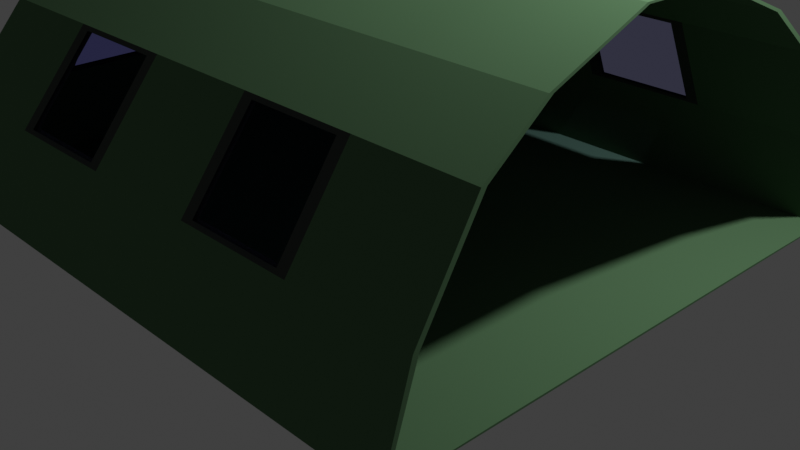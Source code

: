 # Source: 3.blend  (saved by Blender 2.83.20; exported with 4.5.12 LTS)
import bpy
from mathutils import Matrix  # noqa: F401  (used for matrix-valued properties, if any)

bpy.ops.wm.read_factory_settings(use_empty=True)
scene = bpy.context.scene
scene.name = 'Scene'

# ---- collections
col_collection = bpy.data.collections.new('Collection'); scene.collection.children.link(col_collection)

# ---- materials (node trees are filled in below, after node groups)
mat_1 = bpy.data.materials.new('Брезент БМ1')
mat_1.diffuse_color = (0.0476, 0.1106, 0.04807, 1.0)
mat_2 = bpy.data.materials.new('Брезент БМ2')
mat_2.diffuse_color = (0.106, 0.1016, 0.1106, 1.0)
mat_1_1 = bpy.data.materials.new('Окно палатки БМ1')

# ---- material node trees
mat_1.use_nodes = True; mat_1.node_tree.nodes.clear()
_N = mat_1.node_tree.nodes; _L = mat_1.node_tree.links
n0 = _N.new('ShaderNodeOutputMaterial'); n0.name = 'Material Output'; n0.location = (300, 300)
n1 = _N.new('ShaderNodeBsdfDiffuse'); n1.name = 'Diffuse BSDF'; n1.location = (10, 300)
n1.inputs[0].default_value = (0.0946, 0.1845, 0.09354, 1.0)
n1.inputs[1].default_value = 0.5
_L.new(n1.outputs[0], n0.inputs[0])
n0.is_active_output = True
mat_2.use_nodes = True; mat_2.node_tree.nodes.clear()
_N = mat_2.node_tree.nodes; _L = mat_2.node_tree.links
n0 = _N.new('ShaderNodeOutputMaterial'); n0.name = 'Material Output'; n0.location = (300, 300)
n1 = _N.new('ShaderNodeBsdfDiffuse'); n1.name = 'Diffuse BSDF'; n1.location = (10, 300)
n1.inputs[0].default_value = (0.05821, 0.06681, 0.05911, 1.0)
n1.inputs[1].default_value = 0.5
_L.new(n1.outputs[0], n0.inputs[0])
n0.is_active_output = True
mat_1_1.use_nodes = True; mat_1_1.node_tree.nodes.clear()
_N = mat_1_1.node_tree.nodes; _L = mat_1_1.node_tree.links
n0 = _N.new('ShaderNodeOutputMaterial'); n0.name = 'Material Output'; n0.location = (300, 300)
n1 = _N.new('ShaderNodeBsdfTransparent'); n1.name = 'Transparent BSDF'; n1.location = (10, 300)
n1.inputs[0].default_value = (0.7739, 0.773, 1.0, 1.0)
_L.new(n1.outputs[0], n0.inputs[0])
n0.is_active_output = True

# ---- world
world_world = bpy.data.worlds.new('World'); scene.world = world_world
world_world.use_nodes = True; world_world.node_tree.nodes.clear()
_N = world_world.node_tree.nodes; _L = world_world.node_tree.links
n0 = _N.new('ShaderNodeOutputWorld'); n0.name = 'World Output'; n0.location = (300, 300)
n1 = _N.new('ShaderNodeBackground'); n1.name = 'Background'; n1.location = (10, 300)
n1.inputs[0].default_value = (0.05088, 0.05088, 0.05088, 1.0)
_L.new(n1.outputs[0], n0.inputs[0])
n0.is_active_output = True
world_world.color = (0.05088, 0.05088, 0.05088)
world_world.use_sun_shadow = False
world_world.sun_shadow_jitter_overblur = 0.0

# ---- cameras
cam_camera = bpy.data.cameras.new('Camera')
cam_camera.clip_end = 100.0
cam_camera.ortho_scale = 7.314

# ---- lights
light_light = bpy.data.lights.new('Light', 'POINT')
light_light.transmission_factor = 0.0
light_light.energy = 1000.0
light_light.shadow_soft_size = 0.1
light_light.shadow_maximum_resolution = 0.006
light_light.use_absolute_resolution = True

# ---- meshes
me_cube = bpy.data.meshes.new('Cube')
me_cube.from_pydata([(1.0, 0.7, 1.0), (1.0, 1.0, -1.0), (1.0, -0.7, 1.0), (1.0, -1.0, -1.0), (-1.124, 0.7, 1.0), (-1.361, 1.0, -1.0), (-1.124, -0.7, 1.0), (-1.361, -1.0, -1.0), (1.0, 0.9, 0.0), (-1.251, -0.9, 0.0), (1.0, -0.9, 0.0), (-1.251, 0.9, 0.0), (1.0, -0.49, 1.483), (-1.055, -0.49, 1.483), (1.0, 0.49, 1.483), (-1.055, 0.49, 1.483), (1.0, -0.147, 1.9), (-1.0, -0.147, 1.9), (1.0, 0.147, 1.9), (-1.0, 0.147, 1.9), (-1.361, 0.6, -1.0), (-1.361, 0.2, -1.0), (-1.361, -0.2, -1.0), (-1.361, -0.6, -1.0), (-1.153, -0.346, 0.9197), (-1.153, -0.2267, 0.9197), (-1.153, 0.2267, 0.9197), (-1.153, 0.346, 0.9197), (1.0, -0.6, -1.0), (1.0, -0.2, -1.0), (1.0, 0.2, -1.0), (1.0, 0.6, -1.0), (-1.259, -0.4461, 0.0851), (-1.259, -0.2601, 0.0851), (-1.259, 0.2601, 0.0851), (-1.259, 0.4461, 0.0851), (-1.055, -0.294, 1.483), (-1.055, -0.098, 1.483), (-1.055, 0.098, 1.483), (-1.055, 0.294, 1.483), (1.0, 0.0882, 1.9), (1.0, 0.0294, 1.9), (1.0, -0.0294, 1.9), (1.0, -0.0882, 1.9), (-1.0, -0.0882, 1.9), (-1.0, -0.0294, 1.9), (-1.0, 0.0294, 1.9), (-1.0, 0.0882, 1.9), (0.5278, 1.0, -1.0), (0.05562, 1.0, -1.0), (-0.4166, 1.0, -1.0), (-0.8888, 1.0, -1.0), (0.4897, -0.7351, 0.922), (0.2297, -0.7351, 0.922), (-0.3642, -0.7351, 0.922), (-0.6237, -0.7351, 0.922), (-0.8888, -1.0, -1.0), (-0.4166, -1.0, -1.0), (0.05562, -1.0, -1.0), (0.5278, -1.0, -1.0), (-0.6237, 0.7351, 0.922), (-0.3642, 0.7351, 0.922), (0.2297, 0.7351, 0.922), (0.4897, 0.7351, 0.922), (-0.7087, 0.9024, 0.08548), (-0.428, 0.9024, 0.08548), (0.1872, 0.9024, 0.08548), (0.4685, 0.9024, 0.08548), (0.4685, -0.9024, 0.08548), (0.1872, -0.9024, 0.08548), (-0.428, -0.9024, 0.08548), (-0.7087, -0.9024, 0.08548), (0.589, -0.49, 1.483), (0.1781, -0.49, 1.483), (-0.2329, -0.49, 1.483), (-0.6439, -0.49, 1.483), (-0.6439, 0.49, 1.483), (-0.2329, 0.49, 1.483), (0.1781, 0.49, 1.483), (0.589, 0.49, 1.483), (0.6, -0.147, 1.9), (0.2, -0.147, 1.9), (-0.2, -0.147, 1.9), (-0.6, -0.147, 1.9), (-0.6, 0.147, 1.9), (-0.2, 0.147, 1.9), (0.2, 0.147, 1.9), (0.6, 0.147, 1.9), (-0.6, 0.0882, 1.9), (-0.2, 0.0882, 1.9), (0.2, 0.0882, 1.9), (0.6, 0.0882, 1.9), (-0.6, 0.0294, 1.9), (-0.2, 0.0294, 1.9), (0.2, 0.0294, 1.9), (0.6, 0.0294, 1.9), (-0.6, -0.0294, 1.9), (-0.2, -0.0294, 1.9), (0.2, -0.0294, 1.9), (0.6, -0.0294, 1.9), (-0.6, -0.0882, 1.9), (-0.2, -0.0882, 1.9), (0.2, -0.0882, 1.9), (0.6, -0.0882, 1.9), (0.5278, 0.6, -1.0), (0.05562, 0.6, -1.0), (-0.4166, 0.6, -1.0), (-0.8888, 0.6, -1.0), (0.5278, 0.2, -1.0), (0.05562, 0.2, -1.0), (-0.4166, 0.2, -1.0), (-0.8888, 0.2, -1.0), (0.5278, -0.2, -1.0), (0.05562, -0.2, -1.0), (-0.4166, -0.2, -1.0), (-0.8888, -0.2, -1.0), (0.5278, -0.6, -1.0), (0.05562, -0.6, -1.0), (-0.4166, -0.6, -1.0), (-0.8888, -0.6, -1.0), (-1.124, -0.42, 1.0), (-1.124, -0.14, 1.0), (-1.124, 0.14, 1.0), (-1.124, 0.42, 1.0), (-1.251, -0.54, 0.0), (-1.251, -0.18, 0.0), (-1.251, 0.18, 0.0), (-1.251, 0.54, 0.0), (0.5752, -0.7, 1.0), (0.1504, -0.7, 1.0), (-0.2744, -0.7, 1.0), (-0.6992, -0.7, 1.0), (-0.6992, 0.7, 1.0), (-0.2744, 0.7, 1.0), (0.1504, 0.7, 1.0), (0.5752, 0.7, 1.0), (-0.8008, 0.9, 0.0), (-0.3506, 0.9, 0.0), (0.0996, 0.9, 0.0), (0.5498, 0.9, 0.0), (0.5498, -0.9, 0.0), (0.0996, -0.9, 0.0), (-0.3506, -0.9, 0.0), (-0.8008, -0.9, 0.0), (-1.129, -0.3825, 0.9582), (-1.129, -0.1839, 0.9582), (-1.129, 0.1839, 0.9582), (-1.129, 0.3825, 0.9582), (-1.246, -0.4925, 0.04184), (-1.246, -0.2205, 0.04184), (-1.246, 0.2205, 0.04184), (-1.246, 0.4925, 0.04184), (0.532, -0.7083, 0.9586), (0.1905, -0.7083, 0.9586), (-0.3198, -0.7083, 0.9586), (-0.661, -0.7083, 0.9586), (-0.661, 0.7083, 0.9586), (-0.3198, 0.7083, 0.9586), (0.1905, 0.7083, 0.9586), (0.532, 0.7083, 0.9586), (-0.7542, 0.8917, 0.04136), (-0.3897, 0.8917, 0.04136), (0.1439, 0.8917, 0.04136), (0.5087, 0.8917, 0.04136), (0.5087, -0.8917, 0.04136), (0.1439, -0.8917, 0.04136), (-0.3897, -0.8917, 0.04136), (-0.7542, -0.8917, 0.04136), (1.0, 0.6809, 0.994), (1.0, 0.9852, -0.9866), (1.0, -0.6809, 0.994), (1.0, -0.9852, -0.9866), (-1.111, 0.6863, 0.9941), (-1.349, 0.988, -0.9895), (-1.111, -0.6863, 0.9941), (-1.349, -0.988, -0.9895), (1.0, 0.8802, -0.00296), (-1.237, -0.8859, -0.003668), (1.0, -0.8802, -0.00296), (-1.237, 0.8859, -0.003668), (1.0, -0.4729, 1.473), (-1.042, -0.4777, 1.474), (1.0, 0.4729, 1.473), (-1.042, 0.4777, 1.474), (1.0, -0.1385, 1.882), (-0.9885, -0.1404, 1.885), (1.0, 0.1385, 1.882), (-0.9885, 0.1404, 1.885), (-1.346, 0.6, -0.9867), (-1.346, 0.2, -0.9867), (-1.346, -0.2, -0.9867), (-1.346, -0.6, -0.9867), (-1.135, -0.3428, 0.9137), (-1.135, -0.23, 0.9141), (-1.135, 0.23, 0.9141), (-1.135, 0.3428, 0.9137), (1.0, -0.6, -0.98), (1.0, -0.2, -0.98), (1.0, 0.2, -0.98), (1.0, 0.6, -0.98), (-1.24, -0.4428, 0.0856), (-1.24, -0.2634, 0.086), (-1.24, 0.2634, 0.086), (-1.24, 0.4428, 0.0856), (-1.035, -0.294, 1.481), (-1.035, -0.098, 1.481), (-1.035, 0.098, 1.481), (-1.035, 0.294, 1.481), (1.0, 0.0882, 1.88), (1.0, 0.0294, 1.88), (1.0, -0.0294, 1.88), (1.0, -0.0882, 1.88), (-0.9868, -0.0882, 1.885), (-0.9868, -0.0294, 1.885), (-0.9868, 0.0294, 1.885), (-0.9868, 0.0882, 1.885), (0.5278, 0.9852, -0.9866), (0.05562, 0.9852, -0.9866), (-0.4166, 0.9852, -0.9866), (-0.8888, 0.9852, -0.9866), (0.4864, -0.7166, 0.915), (0.2329, -0.7167, 0.9149), (-0.3675, -0.7166, 0.9152), (-0.6206, -0.7167, 0.9148), (-0.8888, -0.9852, -0.9866), (-0.4166, -0.9852, -0.9866), (0.05562, -0.9852, -0.9866), (0.5278, -0.9852, -0.9866), (-0.6206, 0.7167, 0.9148), (-0.3675, 0.7166, 0.9152), (0.2329, 0.7167, 0.9149), (0.4864, 0.7166, 0.915), (-0.7054, 0.8827, 0.08463), (-0.4312, 0.8827, 0.08507), (0.1905, 0.8827, 0.08476), (0.4652, 0.8827, 0.08495), (0.4652, -0.8827, 0.08495), (0.1905, -0.8827, 0.08476), (-0.4312, -0.8827, 0.08507), (-0.7054, -0.8827, 0.08463), (0.589, -0.4729, 1.473), (0.1781, -0.4729, 1.473), (-0.2329, -0.4729, 1.473), (-0.6439, -0.4729, 1.473), (-0.6439, 0.4729, 1.473), (-0.2329, 0.4729, 1.473), (0.1781, 0.4729, 1.473), (0.589, 0.4729, 1.473), (0.6, -0.1385, 1.882), (0.2, -0.1385, 1.882), (-0.2, -0.1385, 1.882), (-0.6, -0.1385, 1.882), (-0.6, 0.1385, 1.882), (-0.2, 0.1385, 1.882), (0.2, 0.1385, 1.882), (0.6, 0.1385, 1.882), (-0.6, 0.0882, 1.88), (-0.2, 0.0882, 1.88), (0.2, 0.0882, 1.88), (0.6, 0.0882, 1.88), (-0.6, 0.0294, 1.88), (-0.2, 0.0294, 1.88), (0.2, 0.0294, 1.88), (0.6, 0.0294, 1.88), (-0.6, -0.0294, 1.88), (-0.2, -0.0294, 1.88), (0.2, -0.0294, 1.88), (0.6, -0.0294, 1.88), (-0.6, -0.0882, 1.88), (-0.2, -0.0882, 1.88), (0.2, -0.0882, 1.88), (0.6, -0.0882, 1.88), (0.5278, 0.6, -0.98), (0.05562, 0.6, -0.98), (-0.4166, 0.6, -0.98), (-0.8888, 0.6, -0.98), (0.5278, 0.2, -0.98), (0.05562, 0.2, -0.98), (-0.4166, 0.2, -0.98), (-0.8888, 0.2, -0.98), (0.5278, -0.2, -0.98), (0.05562, -0.2, -0.98), (-0.4166, -0.2, -0.98), (-0.8888, -0.2, -0.98), (0.5278, -0.6, -0.98), (0.05562, -0.6, -0.98), (-0.4166, -0.6, -0.98), (-0.8888, -0.6, -0.98), (-1.104, -0.42, 0.9973), (-1.104, -0.14, 0.9973), (-1.104, 0.14, 0.9973), (-1.104, 0.42, 0.9973), (-1.231, -0.54, -0.002352), (-1.231, -0.18, -0.002352), (-1.231, 0.18, -0.002352), (-1.231, 0.54, -0.002352), (0.5752, -0.6809, 0.994), (0.1504, -0.6809, 0.994), (-0.2744, -0.6809, 0.994), (-0.6992, -0.6809, 0.994), (-0.6992, 0.6809, 0.994), (-0.2744, 0.6809, 0.994), (0.1504, 0.6809, 0.994), (0.5752, 0.6809, 0.994), (-0.8008, 0.8802, -0.00296), (-0.3506, 0.8802, -0.00296), (0.0996, 0.8802, -0.00296), (0.5498, 0.8802, -0.00296), (0.5498, -0.8802, -0.00296), (0.0996, -0.8802, -0.00296), (-0.3506, -0.8802, -0.00296), (-0.8008, -0.8802, -0.00296), (-1.11, -0.3814, 0.9543), (-1.11, -0.185, 0.9546), (-1.11, 0.185, 0.9546), (-1.11, 0.3814, 0.9543), (-1.226, -0.4915, 0.04024), (-1.226, -0.2217, 0.04052), (-1.226, 0.2217, 0.04052), (-1.226, 0.4915, 0.04024), (0.5309, -0.6889, 0.9537), (0.1917, -0.689, 0.9535), (-0.3209, -0.6889, 0.9538), (-0.6598, -0.689, 0.9535), (-0.6598, 0.689, 0.9535), (-0.3209, 0.6889, 0.9538), (0.1917, 0.689, 0.9535), (0.5309, 0.6889, 0.9537), (-0.7532, 0.872, 0.03838), (-0.3909, 0.8719, 0.03869), (0.145, 0.872, 0.03846), (0.5075, 0.872, 0.0386), (0.5075, -0.872, 0.0386), (0.145, -0.872, 0.03846), (-0.3909, -0.8719, 0.03869), (-0.7532, -0.872, 0.03838)], [], [(120, 6, 13, 36), (143, 131, 6, 9), (127, 123, 4, 11), (116, 28, 3, 59), (139, 135, 0, 8), (48, 139, 8, 1), (20, 127, 11, 5), (56, 143, 9, 7), (36, 13, 17, 44), (132, 4, 15, 76), (128, 2, 12, 72), (100, 44, 17, 83), (72, 12, 16, 80), (76, 15, 19, 84), (84, 19, 47, 88), (88, 47, 46, 92), (92, 46, 45, 96), (96, 45, 44, 100), (15, 39, 47, 19), (39, 38, 46, 47), (38, 37, 45, 46), (37, 36, 44, 45), (7, 9, 124, 23), (23, 124, 125, 22), (22, 125, 126, 21), (21, 126, 127, 20), (48, 1, 31, 104), (104, 31, 30, 108), (108, 30, 29, 112), (112, 29, 28, 116), (9, 6, 120, 124), (32, 24, 25, 33), (125, 121, 122, 126), (34, 26, 27, 35), (4, 123, 39, 15), (123, 122, 38, 39), (122, 121, 37, 38), (121, 120, 36, 37), (22, 115, 119, 23), (115, 114, 118, 119), (114, 113, 117, 118), (113, 112, 116, 117), (21, 111, 115, 22), (111, 110, 114, 115), (110, 109, 113, 114), (109, 108, 112, 113), (20, 107, 111, 21), (107, 106, 110, 111), (106, 105, 109, 110), (105, 104, 108, 109), (5, 51, 107, 20), (51, 50, 106, 107), (50, 49, 105, 106), (49, 48, 104, 105), (42, 99, 103, 43), (99, 98, 102, 103), (98, 97, 101, 102), (97, 96, 100, 101), (41, 95, 99, 42), (95, 94, 98, 99), (94, 93, 97, 98), (93, 92, 96, 97), (40, 91, 95, 41), (91, 90, 94, 95), (90, 89, 93, 94), (89, 88, 92, 93), (18, 87, 91, 40), (87, 86, 90, 91), (86, 85, 89, 90), (85, 84, 88, 89), (14, 79, 87, 18), (79, 78, 86, 87), (78, 77, 85, 86), (77, 76, 84, 85), (13, 75, 83, 17), (75, 74, 82, 83), (74, 73, 81, 82), (73, 72, 80, 81), (43, 103, 80, 16), (103, 102, 81, 80), (102, 101, 82, 81), (101, 100, 83, 82), (6, 131, 75, 13), (131, 130, 74, 75), (130, 129, 73, 74), (129, 128, 72, 73), (0, 135, 79, 14), (135, 134, 78, 79), (134, 133, 77, 78), (133, 132, 76, 77), (3, 10, 140, 59), (59, 140, 141, 58), (58, 141, 142, 57), (57, 142, 143, 56), (5, 11, 136, 51), (51, 136, 137, 50), (50, 137, 138, 49), (49, 138, 139, 48), (11, 4, 132, 136), (64, 60, 61, 65), (137, 133, 134, 138), (66, 62, 63, 67), (23, 119, 56, 7), (119, 118, 57, 56), (118, 117, 58, 57), (117, 116, 59, 58), (10, 2, 128, 140), (68, 52, 53, 69), (141, 129, 130, 142), (70, 54, 55, 71), (145, 144, 120, 121), (147, 146, 122, 123), (148, 149, 125, 124), (150, 151, 127, 126), (144, 148, 124, 120), (149, 145, 121, 125), (146, 150, 126, 122), (151, 147, 123, 127), (153, 152, 128, 129), (155, 154, 130, 131), (157, 156, 132, 133), (159, 158, 134, 135), (160, 161, 137, 136), (162, 163, 139, 138), (164, 165, 141, 140), (166, 167, 143, 142), (156, 160, 136, 132), (161, 157, 133, 137), (158, 162, 138, 134), (163, 159, 135, 139), (152, 164, 140, 128), (165, 153, 129, 141), (154, 166, 142, 130), (167, 155, 131, 143), (25, 24, 144, 145), (27, 26, 146, 147), (32, 33, 149, 148), (34, 35, 151, 150), (24, 32, 148, 144), (33, 25, 145, 149), (26, 34, 150, 146), (35, 27, 147, 151), (53, 52, 152, 153), (55, 54, 154, 155), (61, 60, 156, 157), (63, 62, 158, 159), (64, 65, 161, 160), (66, 67, 163, 162), (68, 69, 165, 164), (70, 71, 167, 166), (60, 64, 160, 156), (65, 61, 157, 161), (62, 66, 162, 158), (67, 63, 159, 163), (52, 68, 164, 152), (69, 53, 153, 165), (54, 70, 166, 154), (71, 55, 155, 167), (288, 204, 181, 174), (311, 177, 174, 299), (295, 179, 172, 291), (284, 227, 171, 196), (307, 176, 168, 303), (216, 169, 176, 307), (188, 173, 179, 295), (224, 175, 177, 311), (204, 212, 185, 181), (300, 244, 183, 172), (296, 240, 180, 170), (268, 251, 185, 212), (240, 248, 184, 180), (244, 252, 187, 183), (252, 256, 215, 187), (256, 260, 214, 215), (260, 264, 213, 214), (264, 268, 212, 213), (183, 187, 215, 207), (207, 215, 214, 206), (206, 214, 213, 205), (205, 213, 212, 204), (175, 191, 292, 177), (191, 190, 293, 292), (190, 189, 294, 293), (189, 188, 295, 294), (216, 272, 199, 169), (272, 276, 198, 199), (276, 280, 197, 198), (280, 284, 196, 197), (177, 292, 288, 174), (200, 201, 193, 192), (293, 294, 290, 289), (202, 203, 195, 194), (172, 183, 207, 291), (291, 207, 206, 290), (290, 206, 205, 289), (289, 205, 204, 288), (190, 191, 287, 283), (283, 287, 286, 282), (282, 286, 285, 281), (281, 285, 284, 280), (189, 190, 283, 279), (279, 283, 282, 278), (278, 282, 281, 277), (277, 281, 280, 276), (188, 189, 279, 275), (275, 279, 278, 274), (274, 278, 277, 273), (273, 277, 276, 272), (173, 188, 275, 219), (219, 275, 274, 218), (218, 274, 273, 217), (217, 273, 272, 216), (210, 211, 271, 267), (267, 271, 270, 266), (266, 270, 269, 265), (265, 269, 268, 264), (209, 210, 267, 263), (263, 267, 266, 262), (262, 266, 265, 261), (261, 265, 264, 260), (208, 209, 263, 259), (259, 263, 262, 258), (258, 262, 261, 257), (257, 261, 260, 256), (186, 208, 259, 255), (255, 259, 258, 254), (254, 258, 257, 253), (253, 257, 256, 252), (182, 186, 255, 247), (247, 255, 254, 246), (246, 254, 253, 245), (245, 253, 252, 244), (181, 185, 251, 243), (243, 251, 250, 242), (242, 250, 249, 241), (241, 249, 248, 240), (211, 184, 248, 271), (271, 248, 249, 270), (270, 249, 250, 269), (269, 250, 251, 268), (174, 181, 243, 299), (299, 243, 242, 298), (298, 242, 241, 297), (297, 241, 240, 296), (168, 182, 247, 303), (303, 247, 246, 302), (302, 246, 245, 301), (301, 245, 244, 300), (171, 227, 308, 178), (227, 226, 309, 308), (226, 225, 310, 309), (225, 224, 311, 310), (173, 219, 304, 179), (219, 218, 305, 304), (218, 217, 306, 305), (217, 216, 307, 306), (179, 304, 300, 172), (232, 233, 229, 228), (305, 306, 302, 301), (234, 235, 231, 230), (191, 175, 224, 287), (287, 224, 225, 286), (286, 225, 226, 285), (285, 226, 227, 284), (178, 308, 296, 170), (236, 237, 221, 220), (309, 310, 298, 297), (238, 239, 223, 222), (313, 289, 288, 312), (315, 291, 290, 314), (316, 292, 293, 317), (318, 294, 295, 319), (312, 288, 292, 316), (317, 293, 289, 313), (314, 290, 294, 318), (319, 295, 291, 315), (321, 297, 296, 320), (323, 299, 298, 322), (325, 301, 300, 324), (327, 303, 302, 326), (328, 304, 305, 329), (330, 306, 307, 331), (332, 308, 309, 333), (334, 310, 311, 335), (324, 300, 304, 328), (329, 305, 301, 325), (326, 302, 306, 330), (331, 307, 303, 327), (320, 296, 308, 332), (333, 309, 297, 321), (322, 298, 310, 334), (335, 311, 299, 323), (193, 313, 312, 192), (195, 315, 314, 194), (200, 316, 317, 201), (202, 318, 319, 203), (192, 312, 316, 200), (201, 317, 313, 193), (194, 314, 318, 202), (203, 319, 315, 195), (221, 321, 320, 220), (223, 323, 322, 222), (229, 325, 324, 228), (231, 327, 326, 230), (232, 328, 329, 233), (234, 330, 331, 235), (236, 332, 333, 237), (238, 334, 335, 239), (228, 324, 328, 232), (233, 329, 325, 229), (230, 326, 330, 234), (235, 331, 327, 231), (220, 320, 332, 236), (237, 333, 321, 221), (222, 322, 334, 238), (239, 335, 323, 223), (1, 8, 176, 169), (10, 3, 171, 178), (31, 1, 169, 199), (8, 0, 168, 176), (2, 10, 178, 170), (0, 14, 182, 168), (12, 2, 170, 180), (43, 16, 184, 211), (16, 12, 180, 184), (14, 18, 186, 182), (3, 28, 196, 171), (28, 29, 197, 196), (29, 30, 198, 197), (30, 31, 199, 198), (18, 40, 208, 186), (40, 41, 209, 208), (41, 42, 210, 209), (42, 43, 211, 210)])
me_cube.polygons.foreach_set('material_index', [0, 0, 0, 0, 0, 0, 0, 0, 0, 0, 0, 0, 0, 0, 0, 0, 0, 0, 0, 0, 0, 0, 0, 0, 0, 0, 0, 0, 0, 0, 0, 2, 0, 2, 0, 0, 0, 0, 0, 0, 0, 0, 0, 0, 0, 0, 0, 0, 0, 0, 0, 0, 0, 0, 0, 0, 0, 0, 0, 0, 0, 0, 0, 0, 0, 0, 0, 0, 0, 0, 0, 0, 0, 0, 0, 0, 0, 0, 0, 0, 0, 0, 0, 0, 0, 0, 0, 0, 0, 0, 0, 0, 0, 0, 0, 0, 0, 0, 0, 2, 0, 2, 0, 0, 0, 0, 0, 2, 0, 2, 1, 1, 1, 1, 1, 1, 1, 1, 1, 1, 1, 1, 1, 1, 1, 1, 1, 1, 1, 1, 1, 1, 1, 1, 2, 2, 2, 2, 2, 2, 2, 2, 2, 2, 2, 2, 2, 2, 2, 2, 2, 2, 2, 2, 2, 2, 2, 2, 0, 0, 0, 0, 0, 0, 0, 0, 0, 0, 0, 0, 0, 0, 0, 0, 0, 0, 0, 0, 0, 0, 0, 0, 0, 0, 0, 0, 0, 0, 0, 2, 0, 2, 0, 0, 0, 0, 0, 0, 0, 0, 0, 0, 0, 0, 0, 0, 0, 0, 0, 0, 0, 0, 0, 0, 0, 0, 0, 0, 0, 0, 0, 0, 0, 0, 0, 0, 0, 0, 0, 0, 0, 0, 0, 0, 0, 0, 0, 0, 0, 0, 0, 0, 0, 0, 0, 0, 0, 0, 0, 0, 0, 0, 0, 0, 0, 0, 0, 2, 0, 2, 0, 0, 0, 0, 0, 2, 0, 2, 1, 1, 1, 1, 1, 1, 1, 1, 1, 1, 1, 1, 1, 1, 1, 1, 1, 1, 1, 1, 1, 1, 1, 1, 2, 2, 2, 2, 2, 2, 2, 2, 2, 2, 2, 2, 2, 2, 2, 2, 2, 2, 2, 2, 2, 2, 2, 2, 0, 0, 0, 0, 0, 0, 0, 0, 0, 0, 0, 0, 0, 0, 0, 0, 0, 0])
_uv = me_cube.uv_layers.new(name='UVMap')
_uv.uv.foreach_set('vector', [0.7549, 0.4394, 0.7148, 0.4394, 0.7448, 0.3831, 0.7729, 0.3831, 0.4178, 0.1154, 0.4323, 0.2307, 0.3715, 0.2307, 0.3534, 0.1154, 0.8922, 0.5557, 0.875, 0.4394, 0.915, 0.4394, 0.9436, 0.5557, 0.3398, 0.8843, 0.3398, 0.9388, 0.2826, 0.9388, 0.2826, 0.8843, 0.2733, 0.2192, 0.2769, 0.1038, 0.3376, 0.1038, 0.3377, 0.2192, 0.2701, 0.3345, 0.2733, 0.2192, 0.3377, 0.2192, 0.3377, 0.3345, 0.9007, 0.6718, 0.8922, 0.5557, 0.9436, 0.5557, 0.958, 0.6718, 0.4052, 1.375e-08, 0.4178, 0.1154, 0.3534, 0.1154, 0.3377, 2.751e-08, 0.7729, 0.3831, 0.7448, 0.3831, 0.7939, 0.3345, 0.8023, 0.3345, 0.09459, 0.1038, 0.03383, 0.1038, 0.04369, 0.04808, 0.1025, 0.04808, 0.6145, 0.2307, 0.6753, 0.2307, 0.6753, 0.2865, 0.6165, 0.2865, 0.9664, 0.5191, 0.9664, 0.5653, 0.958, 0.5653, 0.958, 0.5191, 0.6165, 0.2865, 0.6753, 0.2865, 0.6752, 0.3345, 0.618, 0.3345, 0.1025, 0.04808, 0.04369, 0.04808, 0.05146, 6.877e-08, 0.1087, 4.126e-08, 1.0, 0.5191, 1.0, 0.5653, 0.9916, 0.5653, 0.9916, 0.5191, 0.9916, 0.5191, 0.9916, 0.5653, 0.9832, 0.5653, 0.9832, 0.5191, 0.9832, 0.5191, 0.9832, 0.5653, 0.9748, 0.5653, 0.9748, 0.5191, 0.9748, 0.5191, 0.9748, 0.5653, 0.9664, 0.5653, 0.9664, 0.5191, 0.885, 0.3831, 0.857, 0.3831, 0.8275, 0.3345, 0.8359, 0.3345, 0.857, 0.3831, 0.8289, 0.3831, 0.8191, 0.3345, 0.8275, 0.3345, 0.8289, 0.3831, 0.8009, 0.3831, 0.8107, 0.3345, 0.8191, 0.3345, 0.8009, 0.3831, 0.7729, 0.3831, 0.8023, 0.3345, 0.8107, 0.3345, 0.6719, 0.6718, 0.6862, 0.5557, 0.7377, 0.5557, 0.7291, 0.6718, 0.7291, 0.6718, 0.7377, 0.5557, 0.7892, 0.5557, 0.7863, 0.6718, 0.7863, 0.6718, 0.7892, 0.5557, 0.8407, 0.5557, 0.8435, 0.6718, 0.8435, 0.6718, 0.8407, 0.5557, 0.8922, 0.5557, 0.9007, 0.6718, 0.5687, 0.8843, 0.5687, 0.9388, 0.5115, 0.9388, 0.5115, 0.8843, 0.5115, 0.8843, 0.5115, 0.9388, 0.4542, 0.9388, 0.4542, 0.8843, 0.4542, 0.8843, 0.4542, 0.9388, 0.397, 0.9388, 0.397, 0.8843, 0.397, 0.8843, 0.397, 0.9388, 0.3398, 0.9388, 0.3398, 0.8843, 0.6862, 0.5557, 0.7148, 0.4394, 0.7549, 0.4394, 0.7377, 0.5557, 0.5103, 0.06196, 0.6147, 0.06452, 0.6147, 0.08552, 0.5103, 0.08807, 0.7892, 0.5557, 0.7949, 0.4394, 0.8349, 0.4394, 0.8407, 0.5557, 0.5103, 0.1619, 0.6147, 0.1645, 0.6147, 0.1855, 0.5103, 0.188, 0.915, 0.4394, 0.875, 0.4394, 0.857, 0.3831, 0.885, 0.3831, 0.875, 0.4394, 0.8349, 0.4394, 0.8289, 0.3831, 0.857, 0.3831, 0.8349, 0.4394, 0.7949, 0.4394, 0.8009, 0.3831, 0.8289, 0.3831, 0.7949, 0.4394, 0.7549, 0.4394, 0.7729, 0.3831, 0.8009, 0.3831, 0.397, 0.6664, 0.397, 0.7208, 0.3398, 0.7208, 0.3398, 0.6664, 0.397, 0.7208, 0.397, 0.7753, 0.3398, 0.7753, 0.3398, 0.7208, 0.397, 0.7753, 0.397, 0.8298, 0.3398, 0.8298, 0.3398, 0.7753, 0.397, 0.8298, 0.397, 0.8843, 0.3398, 0.8843, 0.3398, 0.8298, 0.4542, 0.6664, 0.4542, 0.7208, 0.397, 0.7208, 0.397, 0.6664, 0.4542, 0.7208, 0.4542, 0.7753, 0.397, 0.7753, 0.397, 0.7208, 0.4542, 0.7753, 0.4542, 0.8298, 0.397, 0.8298, 0.397, 0.7753, 0.4542, 0.8298, 0.4542, 0.8843, 0.397, 0.8843, 0.397, 0.8298, 0.5115, 0.6664, 0.5115, 0.7208, 0.4542, 0.7208, 0.4542, 0.6664, 0.5115, 0.7208, 0.5115, 0.7753, 0.4542, 0.7753, 0.4542, 0.7208, 0.5115, 0.7753, 0.5115, 0.8298, 0.4542, 0.8298, 0.4542, 0.7753, 0.5115, 0.8298, 0.5115, 0.8843, 0.4542, 0.8843, 0.4542, 0.8298, 0.5687, 0.6664, 0.5687, 0.7208, 0.5115, 0.7208, 0.5115, 0.6664, 0.5687, 0.7208, 0.5687, 0.7753, 0.5115, 0.7753, 0.5115, 0.7208, 0.5687, 0.7753, 0.5687, 0.8298, 0.5115, 0.8298, 0.5115, 0.7753, 0.5687, 0.8298, 0.5687, 0.8843, 0.5115, 0.8843, 0.5115, 0.8298, 0.9748, 0.3345, 0.9748, 0.3807, 0.9664, 0.3807, 0.9664, 0.3345, 0.9748, 0.3807, 0.9748, 0.4268, 0.9664, 0.4268, 0.9664, 0.3807, 0.9748, 0.4268, 0.9748, 0.473, 0.9664, 0.473, 0.9664, 0.4268, 0.9748, 0.473, 0.9748, 0.5191, 0.9664, 0.5191, 0.9664, 0.473, 0.9832, 0.3345, 0.9832, 0.3807, 0.9748, 0.3807, 0.9748, 0.3345, 0.9832, 0.3807, 0.9832, 0.4268, 0.9748, 0.4268, 0.9748, 0.3807, 0.9832, 0.4268, 0.9832, 0.473, 0.9748, 0.473, 0.9748, 0.4268, 0.9832, 0.473, 0.9832, 0.5191, 0.9748, 0.5191, 0.9748, 0.473, 0.9916, 0.3345, 0.9916, 0.3807, 0.9832, 0.3807, 0.9832, 0.3345, 0.9916, 0.3807, 0.9916, 0.4268, 0.9832, 0.4268, 0.9832, 0.3807, 0.9916, 0.4268, 0.9916, 0.473, 0.9832, 0.473, 0.9832, 0.4268, 0.9916, 0.473, 0.9916, 0.5191, 0.9832, 0.5191, 0.9832, 0.473, 1.0, 0.3345, 1.0, 0.3807, 0.9916, 0.3807, 0.9916, 0.3345, 1.0, 0.3807, 1.0, 0.4268, 0.9916, 0.4268, 0.9916, 0.3807, 1.0, 0.4268, 1.0, 0.473, 0.9916, 0.473, 0.9916, 0.4268, 1.0, 0.473, 1.0, 0.5191, 0.9916, 0.5191, 0.9916, 0.473, 0.3376, 0.04808, 0.2788, 0.04808, 0.2803, 1.375e-08, 0.3375, 0.0, 0.2788, 0.04808, 0.22, 0.04808, 0.2231, 2.751e-08, 0.2803, 1.375e-08, 0.22, 0.04808, 0.1612, 0.04808, 0.1659, 5.502e-08, 0.2231, 2.751e-08, 0.1612, 0.04808, 0.1025, 0.04808, 0.1087, 4.126e-08, 0.1659, 5.502e-08, 0.3814, 0.2865, 0.4401, 0.2865, 0.4463, 0.3345, 0.3891, 0.3345, 0.4401, 0.2865, 0.4989, 0.2865, 0.5036, 0.3345, 0.4463, 0.3345, 0.4989, 0.2865, 0.5577, 0.2865, 0.5608, 0.3345, 0.5036, 0.3345, 0.5577, 0.2865, 0.6165, 0.2865, 0.618, 0.3345, 0.5608, 0.3345, 0.9664, 0.3345, 0.9664, 0.3807, 0.958, 0.3807, 0.958, 0.3345, 0.9664, 0.3807, 0.9664, 0.4268, 0.958, 0.4268, 0.958, 0.3807, 0.9664, 0.4268, 0.9664, 0.473, 0.958, 0.473, 0.958, 0.4268, 0.9664, 0.473, 0.9664, 0.5191, 0.958, 0.5191, 0.958, 0.473, 0.3715, 0.2307, 0.4323, 0.2307, 0.4401, 0.2865, 0.3814, 0.2865, 0.4323, 0.2307, 0.493, 0.2307, 0.4989, 0.2865, 0.4401, 0.2865, 0.493, 0.2307, 0.5538, 0.2307, 0.5577, 0.2865, 0.4989, 0.2865, 0.5538, 0.2307, 0.6145, 0.2307, 0.6165, 0.2865, 0.5577, 0.2865, 0.3376, 0.1038, 0.2769, 0.1038, 0.2788, 0.04808, 0.3376, 0.04808, 0.2769, 0.1038, 0.2161, 0.1038, 0.22, 0.04808, 0.2788, 0.04808, 0.2161, 0.1038, 0.1553, 0.1038, 0.1612, 0.04808, 0.22, 0.04808, 0.1553, 0.1038, 0.09459, 0.1038, 0.1025, 0.04808, 0.1612, 0.04808, 0.6754, 6.877e-09, 0.6753, 0.1154, 0.6109, 0.1154, 0.6078, 0.0, 0.6078, 0.0, 0.6109, 0.1154, 0.5466, 0.1154, 0.5403, 6.877e-09, 0.5403, 6.877e-09, 0.5466, 0.1154, 0.4822, 0.1154, 0.4727, 2.751e-08, 0.4727, 2.751e-08, 0.4822, 0.1154, 0.4178, 0.1154, 0.4052, 1.375e-08, 0.0, 0.3345, 0.01571, 0.2192, 0.0801, 0.2192, 0.06754, 0.3345, 0.06754, 0.3345, 0.0801, 0.2192, 0.1445, 0.2192, 0.1351, 0.3345, 0.1351, 0.3345, 0.1445, 0.2192, 0.2089, 0.2192, 0.2026, 0.3345, 0.2026, 0.3345, 0.2089, 0.2192, 0.2733, 0.2192, 0.2701, 0.3345, 0.01571, 0.2192, 0.03383, 0.1038, 0.09459, 0.1038, 0.0801, 0.2192, 0.5102, 0.3094, 0.6148, 0.3098, 0.6148, 0.3402, 0.5102, 0.3406, 0.1445, 0.2192, 0.1553, 0.1038, 0.2161, 0.1038, 0.2089, 0.2192, 0.5102, 0.4093, 0.6148, 0.4097, 0.6148, 0.4403, 0.5102, 0.4407, 0.3398, 0.6664, 0.3398, 0.7208, 0.2826, 0.7208, 0.2826, 0.6664, 0.3398, 0.7208, 0.3398, 0.7753, 0.2826, 0.7753, 0.2826, 0.7208, 0.3398, 0.7753, 0.3398, 0.8298, 0.2826, 0.8298, 0.2826, 0.7753, 0.3398, 0.8298, 0.3398, 0.8843, 0.2826, 0.8843, 0.2826, 0.8298, 0.6753, 0.1154, 0.6753, 0.2307, 0.6145, 0.2307, 0.6109, 0.1154, 0.5102, 0.8093, 0.6148, 0.8097, 0.6148, 0.8403, 0.5102, 0.8407, 0.5466, 0.1154, 0.5538, 0.2307, 0.493, 0.2307, 0.4822, 0.1154, 0.5102, 0.9094, 0.6148, 0.9098, 0.6148, 0.9402, 0.5102, 0.9406, 0.6198, 0.09263, 0.6198, 0.05739, 0.625, 0.05, 0.625, 0.1, 0.6198, 0.1926, 0.6198, 0.1574, 0.625, 0.15, 0.625, 0.2, 0.5052, 0.05602, 0.5052, 0.09399, 0.5, 0.1, 0.5, 0.05, 0.5052, 0.156, 0.5052, 0.194, 0.5, 0.2, 0.5, 0.15, 0.6198, 0.05739, 0.5052, 0.05602, 0.5, 0.05, 0.625, 0.05, 0.5052, 0.09399, 0.6198, 0.09263, 0.625, 0.1, 0.5, 0.1, 0.6198, 0.1574, 0.5052, 0.156, 0.5, 0.15, 0.625, 0.15, 0.5052, 0.194, 0.6198, 0.1926, 0.625, 0.2, 0.5, 0.2, 0.6198, 0.8451, 0.6198, 0.8049, 0.625, 0.8, 0.625, 0.85, 0.6198, 0.945, 0.6198, 0.9049, 0.625, 0.9, 0.625, 0.95, 0.6198, 0.3451, 0.6198, 0.305, 0.625, 0.3, 0.625, 0.35, 0.6198, 0.4451, 0.6198, 0.4049, 0.625, 0.4, 0.625, 0.45, 0.5052, 0.3047, 0.5052, 0.3453, 0.5, 0.35, 0.5, 0.3, 0.5052, 0.4047, 0.5052, 0.4453, 0.5, 0.45, 0.5, 0.4, 0.5052, 0.8047, 0.5052, 0.8453, 0.5, 0.85, 0.5, 0.8, 0.5052, 0.9047, 0.5052, 0.9453, 0.5, 0.95, 0.5, 0.9, 0.6198, 0.305, 0.5052, 0.3047, 0.5, 0.3, 0.625, 0.3, 0.5052, 0.3453, 0.6198, 0.3451, 0.625, 0.35, 0.5, 0.35, 0.6198, 0.4049, 0.5052, 0.4047, 0.5, 0.4, 0.625, 0.4, 0.5052, 0.4453, 0.6198, 0.4451, 0.625, 0.45, 0.5, 0.45, 0.6198, 0.8049, 0.5052, 0.8047, 0.5, 0.8, 0.625, 0.8, 0.5052, 0.8453, 0.6198, 0.8451, 0.625, 0.85, 0.5, 0.85, 0.6198, 0.9049, 0.5052, 0.9047, 0.5, 0.9, 0.625, 0.9, 0.5052, 0.9453, 0.6198, 0.945, 0.625, 0.95, 0.5, 0.95, 0.6147, 0.08552, 0.6147, 0.06452, 0.6198, 0.05739, 0.6198, 0.09263, 0.6147, 0.1855, 0.6147, 0.1645, 0.6198, 0.1574, 0.6198, 0.1926, 0.5103, 0.06196, 0.5103, 0.08807, 0.5052, 0.09399, 0.5052, 0.05602, 0.5103, 0.1619, 0.5103, 0.188, 0.5052, 0.194, 0.5052, 0.156, 0.6147, 0.06452, 0.5103, 0.06196, 0.5052, 0.05602, 0.6198, 0.05739, 0.5103, 0.08807, 0.6147, 0.08552, 0.6198, 0.09263, 0.5052, 0.09399, 0.6147, 0.1645, 0.5103, 0.1619, 0.5052, 0.156, 0.6198, 0.1574, 0.5103, 0.188, 0.6147, 0.1855, 0.6198, 0.1926, 0.5052, 0.194, 0.6148, 0.8403, 0.6148, 0.8097, 0.6198, 0.8049, 0.6198, 0.8451, 0.6148, 0.9402, 0.6148, 0.9098, 0.6198, 0.9049, 0.6198, 0.945, 0.6148, 0.3402, 0.6148, 0.3098, 0.6198, 0.305, 0.6198, 0.3451, 0.6148, 0.4403, 0.6148, 0.4097, 0.6198, 0.4049, 0.6198, 0.4451, 0.5102, 0.3094, 0.5102, 0.3406, 0.5052, 0.3453, 0.5052, 0.3047, 0.5102, 0.4093, 0.5102, 0.4407, 0.5052, 0.4453, 0.5052, 0.4047, 0.5102, 0.8093, 0.5102, 0.8407, 0.5052, 0.8453, 0.5052, 0.8047, 0.5102, 0.9094, 0.5102, 0.9406, 0.5052, 0.9453, 0.5052, 0.9047, 0.6148, 0.3098, 0.5102, 0.3094, 0.5052, 0.3047, 0.6198, 0.305, 0.5102, 0.3406, 0.6148, 0.3402, 0.6198, 0.3451, 0.5052, 0.3453, 0.6148, 0.4097, 0.5102, 0.4093, 0.5052, 0.4047, 0.6198, 0.4049, 0.5102, 0.4407, 0.6148, 0.4403, 0.6198, 0.4451, 0.5052, 0.4453, 0.6148, 0.8097, 0.5102, 0.8093, 0.5052, 0.8047, 0.6198, 0.8049, 0.5102, 0.8407, 0.6148, 0.8403, 0.6198, 0.8451, 0.5052, 0.8453, 0.6148, 0.9098, 0.5102, 0.9094, 0.5052, 0.9047, 0.6198, 0.9049, 0.5102, 0.9406, 0.6148, 0.9402, 0.6198, 0.945, 0.5052, 0.9453, 0.08124, 0.8969, 0.09926, 0.953, 0.07298, 0.9523, 0.04315, 0.8965, 0.07835, 0.5525, 0.01593, 0.5526, 0.03401, 0.4374, 0.09286, 0.4374, 0.2185, 0.7809, 0.268, 0.7807, 0.2395, 0.8965, 0.2014, 0.8969, 0.7274, 0.7262, 0.6723, 0.7262, 0.6723, 0.6718, 0.7274, 0.6718, 0.6075, 0.4485, 0.6719, 0.4485, 0.6718, 0.5636, 0.6111, 0.5635, 0.6044, 0.335, 0.6719, 0.335, 0.6719, 0.4485, 0.6075, 0.4485, 0.2271, 0.6667, 0.2826, 0.6664, 0.268, 0.7807, 0.2185, 0.7809, 0.06581, 0.666, 0.0, 0.6664, 0.01593, 0.5526, 0.07835, 0.5525, 0.09926, 0.953, 0.1287, 1.0, 0.1212, 1.0, 0.07298, 0.9523, 0.4288, 0.5635, 0.4367, 0.6187, 0.3798, 0.6189, 0.37, 0.5635, 0.2751, 0.4374, 0.2771, 0.3821, 0.3359, 0.3821, 0.3359, 0.4374, 0.9654, 0.6101, 0.9582, 0.6101, 0.958, 0.5653, 0.9654, 0.5655, 0.2771, 0.3821, 0.2787, 0.3348, 0.3359, 0.3348, 0.3359, 0.3821, 0.4367, 0.6187, 0.4431, 0.666, 0.3875, 0.6664, 0.3798, 0.6189, 0.9978, 0.6101, 0.9906, 0.6101, 0.9906, 0.5655, 0.9981, 0.5653, 0.9906, 0.6101, 0.9822, 0.6101, 0.9822, 0.5655, 0.9906, 0.5655, 0.9822, 0.6101, 0.9738, 0.6101, 0.9738, 0.5655, 0.9822, 0.5655, 0.9738, 0.6101, 0.9654, 0.6101, 0.9654, 0.5655, 0.9738, 0.5655, 0.2096, 0.9523, 0.1614, 1.0, 0.1539, 1.0, 0.1834, 0.953, 0.1834, 0.953, 0.1539, 1.0, 0.1455, 1.0, 0.1553, 0.953, 0.1553, 0.953, 0.1455, 1.0, 0.1371, 1.0, 0.1273, 0.953, 0.1273, 0.953, 0.1371, 1.0, 0.1287, 1.0, 0.09926, 0.953, 0.0, 0.6664, 0.05549, 0.6667, 0.06407, 0.7809, 0.01459, 0.7807, 0.05549, 0.6667, 0.1127, 0.6667, 0.1156, 0.7809, 0.06407, 0.7809, 0.1127, 0.6667, 0.1699, 0.6667, 0.1671, 0.7809, 0.1156, 0.7809, 0.1699, 0.6667, 0.2271, 0.6667, 0.2185, 0.7809, 0.1671, 0.7809, 0.9541, 0.7262, 0.899, 0.7262, 0.899, 0.6718, 0.9541, 0.6718, 0.899, 0.7262, 0.8418, 0.7262, 0.8418, 0.6718, 0.899, 0.6718, 0.8418, 0.7262, 0.7846, 0.7262, 0.7846, 0.6718, 0.8418, 0.6718, 0.7846, 0.7262, 0.7274, 0.7262, 0.7274, 0.6718, 0.7846, 0.6718, 0.01459, 0.7807, 0.06407, 0.7809, 0.08124, 0.8969, 0.04315, 0.8965, 0.5103, 0.06196, 0.5103, 0.08807, 0.6147, 0.08552, 0.6147, 0.06452, 0.1156, 0.7809, 0.1671, 0.7809, 0.1613, 0.8969, 0.1213, 0.8969, 0.5103, 0.1619, 0.5103, 0.188, 0.6147, 0.1855, 0.6147, 0.1645, 0.2395, 0.8965, 0.2096, 0.9523, 0.1834, 0.953, 0.2014, 0.8969, 0.2014, 0.8969, 0.1834, 0.953, 0.1553, 0.953, 0.1613, 0.8969, 0.1613, 0.8969, 0.1553, 0.953, 0.1273, 0.953, 0.1213, 0.8969, 0.1213, 0.8969, 0.1273, 0.953, 0.09926, 0.953, 0.08124, 0.8969, 0.7846, 0.9425, 0.7274, 0.9425, 0.7274, 0.8897, 0.7846, 0.8897, 0.7846, 0.8897, 0.7274, 0.8897, 0.7274, 0.8352, 0.7846, 0.8352, 0.7846, 0.8352, 0.7274, 0.8352, 0.7274, 0.7807, 0.7846, 0.7807, 0.7846, 0.7807, 0.7274, 0.7807, 0.7274, 0.7262, 0.7846, 0.7262, 0.8418, 0.9425, 0.7846, 0.9425, 0.7846, 0.8897, 0.8418, 0.8897, 0.8418, 0.8897, 0.7846, 0.8897, 0.7846, 0.8352, 0.8418, 0.8352, 0.8418, 0.8352, 0.7846, 0.8352, 0.7846, 0.7807, 0.8418, 0.7807, 0.8418, 0.7807, 0.7846, 0.7807, 0.7846, 0.7262, 0.8418, 0.7262, 0.899, 0.9425, 0.8418, 0.9425, 0.8418, 0.8897, 0.899, 0.8897, 0.899, 0.8897, 0.8418, 0.8897, 0.8418, 0.8352, 0.899, 0.8352, 0.899, 0.8352, 0.8418, 0.8352, 0.8418, 0.7807, 0.899, 0.7807, 0.899, 0.7807, 0.8418, 0.7807, 0.8418, 0.7262, 0.899, 0.7262, 0.9545, 0.9428, 0.899, 0.9425, 0.899, 0.8897, 0.9541, 0.8897, 0.9541, 0.8897, 0.899, 0.8897, 0.899, 0.8352, 0.9541, 0.8352, 0.9541, 0.8352, 0.899, 0.8352, 0.899, 0.7807, 0.9541, 0.7807, 0.9541, 0.7807, 0.899, 0.7807, 0.899, 0.7262, 0.9541, 0.7262, 0.9738, 0.7947, 0.9654, 0.7947, 0.9654, 0.7486, 0.9738, 0.7486, 0.9738, 0.7486, 0.9654, 0.7486, 0.9654, 0.7024, 0.9738, 0.7024, 0.9738, 0.7024, 0.9654, 0.7024, 0.9654, 0.6563, 0.9738, 0.6563, 0.9738, 0.6563, 0.9654, 0.6563, 0.9654, 0.6101, 0.9738, 0.6101, 0.9822, 0.7947, 0.9738, 0.7947, 0.9738, 0.7486, 0.9822, 0.7486, 0.9822, 0.7486, 0.9738, 0.7486, 0.9738, 0.7024, 0.9822, 0.7024, 0.9822, 0.7024, 0.9738, 0.7024, 0.9738, 0.6563, 0.9822, 0.6563, 0.9822, 0.6563, 0.9738, 0.6563, 0.9738, 0.6101, 0.9822, 0.6101, 0.9906, 0.7947, 0.9822, 0.7947, 0.9822, 0.7486, 0.9906, 0.7486, 0.9906, 0.7486, 0.9822, 0.7486, 0.9822, 0.7024, 0.9906, 0.7024, 0.9906, 0.7024, 0.9822, 0.7024, 0.9822, 0.6563, 0.9906, 0.6563, 0.9906, 0.6563, 0.9822, 0.6563, 0.9822, 0.6101, 0.9906, 0.6101, 0.9978, 0.7947, 0.9906, 0.7947, 0.9906, 0.7486, 0.9978, 0.7486, 0.9978, 0.7486, 0.9906, 0.7486, 0.9906, 0.7024, 0.9978, 0.7024, 0.9978, 0.7024, 0.9906, 0.7024, 0.9906, 0.6563, 0.9978, 0.6563, 0.9978, 0.6563, 0.9906, 0.6563, 0.9906, 0.6101, 0.9978, 0.6101, 0.6719, 0.6188, 0.6719, 0.6661, 0.6147, 0.6661, 0.6131, 0.6188, 0.6131, 0.6188, 0.6147, 0.6661, 0.5575, 0.6661, 0.5543, 0.6188, 0.5543, 0.6188, 0.5575, 0.6661, 0.5003, 0.666, 0.4955, 0.6188, 0.4955, 0.6188, 0.5003, 0.666, 0.4431, 0.666, 0.4367, 0.6187, 0.04386, 0.382, 0.05154, 0.3345, 0.1071, 0.3349, 0.1008, 0.3822, 0.1008, 0.3822, 0.1071, 0.3349, 0.1643, 0.3349, 0.1596, 0.3821, 0.1596, 0.3821, 0.1643, 0.3349, 0.2215, 0.3348, 0.2184, 0.3821, 0.2184, 0.3821, 0.2215, 0.3348, 0.2787, 0.3348, 0.2771, 0.3821, 0.9654, 0.7947, 0.9582, 0.7947, 0.9582, 0.7486, 0.9654, 0.7486, 0.9654, 0.7486, 0.9582, 0.7486, 0.9582, 0.7024, 0.9654, 0.7024, 0.9654, 0.7024, 0.9582, 0.7024, 0.9582, 0.6563, 0.9654, 0.6563, 0.9654, 0.6563, 0.9582, 0.6563, 0.9582, 0.6101, 0.9654, 0.6101, 0.03401, 0.4374, 0.04386, 0.382, 0.1008, 0.3822, 0.09286, 0.4374, 0.09286, 0.4374, 0.1008, 0.3822, 0.1596, 0.3821, 0.1536, 0.4374, 0.1536, 0.4374, 0.1596, 0.3821, 0.2184, 0.3821, 0.2144, 0.4374, 0.2144, 0.4374, 0.2184, 0.3821, 0.2771, 0.3821, 0.2751, 0.4374, 0.6718, 0.5636, 0.6719, 0.6188, 0.6131, 0.6188, 0.6111, 0.5635, 0.6111, 0.5635, 0.6131, 0.6188, 0.5543, 0.6188, 0.5503, 0.5635, 0.5503, 0.5635, 0.5543, 0.6188, 0.4955, 0.6188, 0.4896, 0.5635, 0.4896, 0.5635, 0.4955, 0.6188, 0.4367, 0.6187, 0.4288, 0.5635, 0.3359, 0.6659, 0.2684, 0.6659, 0.2715, 0.5524, 0.3359, 0.5524, 0.2684, 0.6659, 0.2009, 0.666, 0.2071, 0.5525, 0.2715, 0.5524, 0.2009, 0.666, 0.1333, 0.666, 0.1427, 0.5525, 0.2071, 0.5525, 0.1333, 0.666, 0.06581, 0.666, 0.07835, 0.5525, 0.1427, 0.5525, 0.3359, 0.3345, 0.4018, 0.3349, 0.4143, 0.4484, 0.3519, 0.4483, 0.4018, 0.3349, 0.4693, 0.3349, 0.4787, 0.4484, 0.4143, 0.4484, 0.4693, 0.3349, 0.5368, 0.3349, 0.5431, 0.4485, 0.4787, 0.4484, 0.5368, 0.3349, 0.6044, 0.335, 0.6075, 0.4485, 0.5431, 0.4485, 0.3519, 0.4483, 0.4143, 0.4484, 0.4288, 0.5635, 0.37, 0.5635, 0.5102, 0.3094, 0.5102, 0.3406, 0.6148, 0.3402, 0.6148, 0.3098, 0.4787, 0.4484, 0.5431, 0.4485, 0.5503, 0.5635, 0.4896, 0.5635, 0.5102, 0.4093, 0.5102, 0.4407, 0.6148, 0.4403, 0.6148, 0.4097, 0.7274, 0.9425, 0.6719, 0.9428, 0.6723, 0.8897, 0.7274, 0.8897, 0.7274, 0.8897, 0.6723, 0.8897, 0.6723, 0.8352, 0.7274, 0.8352, 0.7274, 0.8352, 0.6723, 0.8352, 0.6723, 0.7807, 0.7274, 0.7807, 0.7274, 0.7807, 0.6723, 0.7807, 0.6723, 0.7262, 0.7274, 0.7262, 0.3359, 0.5524, 0.2715, 0.5524, 0.2751, 0.4374, 0.3359, 0.4374, 0.5102, 0.8093, 0.5102, 0.8407, 0.6148, 0.8403, 0.6148, 0.8097, 0.2071, 0.5525, 0.1427, 0.5525, 0.1536, 0.4374, 0.2144, 0.4374, 0.5102, 0.9094, 0.5102, 0.9406, 0.6148, 0.9402, 0.6148, 0.9098, 0.6198, 0.09263, 0.625, 0.1, 0.625, 0.05, 0.6198, 0.05739, 0.6198, 0.1926, 0.625, 0.2, 0.625, 0.15, 0.6198, 0.1574, 0.5052, 0.05602, 0.5, 0.05, 0.5, 0.1, 0.5052, 0.09399, 0.5052, 0.156, 0.5, 0.15, 0.5, 0.2, 0.5052, 0.194, 0.6198, 0.05739, 0.625, 0.05, 0.5, 0.05, 0.5052, 0.05602, 0.5052, 0.09399, 0.5, 0.1, 0.625, 0.1, 0.6198, 0.09263, 0.6198, 0.1574, 0.625, 0.15, 0.5, 0.15, 0.5052, 0.156, 0.5052, 0.194, 0.5, 0.2, 0.625, 0.2, 0.6198, 0.1926, 0.6198, 0.8451, 0.625, 0.85, 0.625, 0.8, 0.6198, 0.8049, 0.6198, 0.945, 0.625, 0.95, 0.625, 0.9, 0.6198, 0.9049, 0.6198, 0.3451, 0.625, 0.35, 0.625, 0.3, 0.6198, 0.305, 0.6198, 0.4451, 0.625, 0.45, 0.625, 0.4, 0.6198, 0.4049, 0.5052, 0.3047, 0.5, 0.3, 0.5, 0.35, 0.5052, 0.3453, 0.5052, 0.4047, 0.5, 0.4, 0.5, 0.45, 0.5052, 0.4453, 0.5052, 0.8047, 0.5, 0.8, 0.5, 0.85, 0.5052, 0.8453, 0.5052, 0.9047, 0.5, 0.9, 0.5, 0.95, 0.5052, 0.9453, 0.6198, 0.305, 0.625, 0.3, 0.5, 0.3, 0.5052, 0.3047, 0.5052, 0.3453, 0.5, 0.35, 0.625, 0.35, 0.6198, 0.3451, 0.6198, 0.4049, 0.625, 0.4, 0.5, 0.4, 0.5052, 0.4047, 0.5052, 0.4453, 0.5, 0.45, 0.625, 0.45, 0.6198, 0.4451, 0.6198, 0.8049, 0.625, 0.8, 0.5, 0.8, 0.5052, 0.8047, 0.5052, 0.8453, 0.5, 0.85, 0.625, 0.85, 0.6198, 0.8451, 0.6198, 0.9049, 0.625, 0.9, 0.5, 0.9, 0.5052, 0.9047, 0.5052, 0.9453, 0.5, 0.95, 0.625, 0.95, 0.6198, 0.945, 0.6147, 0.08552, 0.6198, 0.09263, 0.6198, 0.05739, 0.6147, 0.06452, 0.6147, 0.1855, 0.6198, 0.1926, 0.6198, 0.1574, 0.6147, 0.1645, 0.5103, 0.06196, 0.5052, 0.05602, 0.5052, 0.09399, 0.5103, 0.08807, 0.5103, 0.1619, 0.5052, 0.156, 0.5052, 0.194, 0.5103, 0.188, 0.6147, 0.06452, 0.6198, 0.05739, 0.5052, 0.05602, 0.5103, 0.06196, 0.5103, 0.08807, 0.5052, 0.09399, 0.6198, 0.09263, 0.6147, 0.08552, 0.6147, 0.1645, 0.6198, 0.1574, 0.5052, 0.156, 0.5103, 0.1619, 0.5103, 0.188, 0.5052, 0.194, 0.6198, 0.1926, 0.6147, 0.1855, 0.6148, 0.8403, 0.6198, 0.8451, 0.6198, 0.8049, 0.6148, 0.8097, 0.6148, 0.9402, 0.6198, 0.945, 0.6198, 0.9049, 0.6148, 0.9098, 0.6148, 0.3402, 0.6198, 0.3451, 0.6198, 0.305, 0.6148, 0.3098, 0.6148, 0.4403, 0.6198, 0.4451, 0.6198, 0.4049, 0.6148, 0.4097, 0.5102, 0.3094, 0.5052, 0.3047, 0.5052, 0.3453, 0.5102, 0.3406, 0.5102, 0.4093, 0.5052, 0.4047, 0.5052, 0.4453, 0.5102, 0.4407, 0.5102, 0.8093, 0.5052, 0.8047, 0.5052, 0.8453, 0.5102, 0.8407, 0.5102, 0.9094, 0.5052, 0.9047, 0.5052, 0.9453, 0.5102, 0.9406, 0.6148, 0.3098, 0.6198, 0.305, 0.5052, 0.3047, 0.5102, 0.3094, 0.5102, 0.3406, 0.5052, 0.3453, 0.6198, 0.3451, 0.6148, 0.3402, 0.6148, 0.4097, 0.6198, 0.4049, 0.5052, 0.4047, 0.5102, 0.4093, 0.5102, 0.4407, 0.5052, 0.4453, 0.6198, 0.4451, 0.6148, 0.4403, 0.6148, 0.8097, 0.6198, 0.8049, 0.5052, 0.8047, 0.5102, 0.8093, 0.5102, 0.8407, 0.5052, 0.8453, 0.6198, 0.8451, 0.6148, 0.8403, 0.6148, 0.9098, 0.6198, 0.9049, 0.5052, 0.9047, 0.5102, 0.9094, 0.5102, 0.9406, 0.5052, 0.9453, 0.6198, 0.945, 0.6148, 0.9402, 0.6754, 0.334, 0.6897, 0.2189, 0.6925, 0.2192, 0.6775, 0.3325, 0.9471, 0.2189, 0.9614, 0.334, 0.9593, 0.3325, 0.9443, 0.2192, 0.7326, 0.334, 0.6754, 0.334, 0.6775, 0.3325, 0.7326, 0.3317, 0.6897, 0.2189, 0.7183, 0.1037, 0.721, 0.1044, 0.6925, 0.2192, 0.9185, 0.1037, 0.9471, 0.2189, 0.9443, 0.2192, 0.9158, 0.1044, 0.7183, 0.1037, 0.7483, 0.04803, 0.7507, 0.04923, 0.721, 0.1044, 0.8885, 0.04803, 0.9185, 0.1037, 0.9158, 0.1044, 0.886, 0.04923, 0.831, 0.0, 0.8394, 0.0, 0.8382, 0.002083, 0.831, 0.002303, 0.8394, 0.0, 0.8885, 0.04803, 0.886, 0.04923, 0.8382, 0.002083, 0.7483, 0.04803, 0.7974, 0.0, 0.7986, 0.002083, 0.7507, 0.04923, 0.9614, 0.334, 0.9042, 0.334, 0.9042, 0.3317, 0.9593, 0.3325, 0.9042, 0.334, 0.847, 0.334, 0.847, 0.3317, 0.9042, 0.3317, 0.847, 0.334, 0.7898, 0.334, 0.7898, 0.3317, 0.847, 0.3317, 0.7898, 0.334, 0.7326, 0.334, 0.7326, 0.3317, 0.7898, 0.3317, 0.7974, 0.0, 0.8058, 0.0, 0.8058, 0.002303, 0.7986, 0.002083, 0.8058, 0.0, 0.8142, 0.0, 0.8142, 0.002303, 0.8058, 0.002303, 0.8142, 0.0, 0.8226, 0.0, 0.8226, 0.002303, 0.8142, 0.002303, 0.8226, 0.0, 0.831, 0.0, 0.831, 0.002303, 0.8226, 0.002303])
me_cube.materials.append(mat_1)
me_cube.materials.append(mat_2)
me_cube.materials.append(mat_1_1)
me_cube.use_remesh_preserve_volume = False
me_cube.use_remesh_preserve_attributes = False
me_cube.use_mirror_vertex_groups = False
me_cube.update()

# ---- objects
ob_cube = bpy.data.objects.new('Cube', me_cube)
ob_light = bpy.data.objects.new('Light', light_light)
ob_camera = bpy.data.objects.new('Camera', cam_camera)

# ---- transforms, parenting, visibility, modifiers, constraints
ob_cube.location = (0.0, 0.0, 1.0)
ob_cube.scale = (3.0, 3.0, 1.0)
ob_cube.lock_rotations_4d = False
ob_cube.empty_display_type = 'ARROWS'
ob_cube.lineart.crease_threshold = 0.0
ob_light.location = (4.076, 1.005, 5.904)
ob_light.rotation_euler = (0.6503, 0.05522, 1.866)
ob_light.lock_rotations_4d = False
ob_light.empty_display_type = 'ARROWS'
ob_light.color = (0.0, 0.0, 0.0, 0.0)
ob_light.lineart.crease_threshold = 0.0
ob_camera.location = (7.359, -6.926, 4.958)
ob_camera.rotation_euler = (1.109, 0.0, 0.8149)
ob_camera.lock_rotations_4d = False
ob_camera.empty_display_type = 'ARROWS'
ob_camera.color = (0.0, 0.0, 0.0, 0.0)
ob_camera.display_type = 'WIRE'
ob_camera.lineart.crease_threshold = 0.0

# ---- collection membership
col_collection.objects.link(ob_cube)
col_collection.objects.link(ob_light)
col_collection.objects.link(ob_camera)

# ---- scene / render settings (as saved in the file)
scene.camera = ob_camera
scene.frame_start = 1; scene.frame_end = 250; scene.frame_set(1)
scene.render.engine = 'CYCLES'
scene.cycles.use_denoising = False
scene.cycles.samples = 128
scene.cycles.sampling_pattern = 'TABULATED_SOBOL'
scene.cycles.use_adaptive_sampling = False
scene.cycles.use_light_tree = False
scene.view_settings.view_transform = 'Standard'
bpy.context.view_layer.update()
